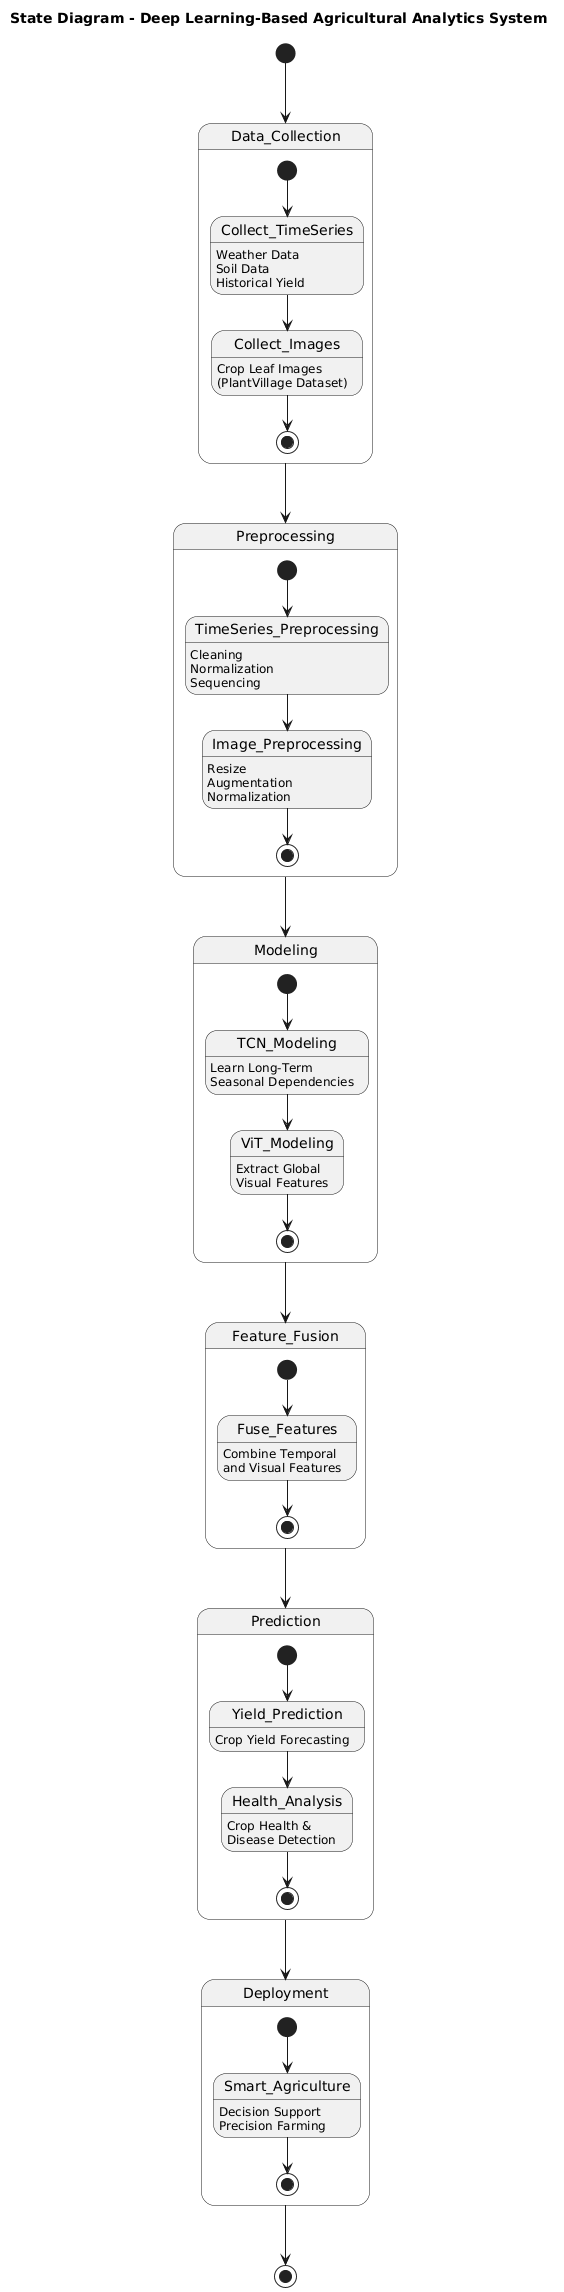

The diagram above was rendered by PlantUML. Its source (embedded in the PNG):
@startuml
title State Diagram - Deep Learning-Based Agricultural Analytics System

[*] --> Data_Collection

state Data_Collection {
    [*] --> Collect_TimeSeries
    Collect_TimeSeries : Weather Data\nSoil Data\nHistorical Yield
    Collect_TimeSeries --> Collect_Images
    Collect_Images : Crop Leaf Images\n(PlantVillage Dataset)
    Collect_Images --> [*]
}

Data_Collection --> Preprocessing

state Preprocessing {
    [*] --> TimeSeries_Preprocessing
    TimeSeries_Preprocessing : Cleaning\nNormalization\nSequencing
    TimeSeries_Preprocessing --> Image_Preprocessing
    Image_Preprocessing : Resize\nAugmentation\nNormalization
    Image_Preprocessing --> [*]
}

Preprocessing --> Modeling

state Modeling {
    [*] --> TCN_Modeling
    TCN_Modeling : Learn Long-Term\nSeasonal Dependencies
    TCN_Modeling --> ViT_Modeling
    ViT_Modeling : Extract Global\nVisual Features
    ViT_Modeling --> [*]
}

Modeling --> Feature_Fusion

state Feature_Fusion {
    [*] --> Fuse_Features
    Fuse_Features : Combine Temporal\nand Visual Features
    Fuse_Features --> [*]
}

Feature_Fusion --> Prediction

state Prediction {
    [*] --> Yield_Prediction
    Yield_Prediction : Crop Yield Forecasting
    Yield_Prediction --> Health_Analysis
    Health_Analysis : Crop Health &\nDisease Detection
    Health_Analysis --> [*]
}

Prediction --> Deployment

state Deployment {
    [*] --> Smart_Agriculture
    Smart_Agriculture : Decision Support\nPrecision Farming
    Smart_Agriculture --> [*]
}

Deployment --> [*]
@enduml